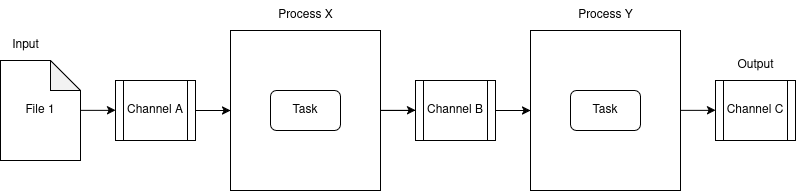

The diagram above was exported from draw.io. Its source (the exported page's mxGraphModel, read from the mxfile embedded in the PNG):
<mxGraphModel dx="815" dy="433" grid="1" gridSize="10" guides="1" tooltips="1" connect="1" arrows="1" fold="1" page="1" pageScale="1" pageWidth="827" pageHeight="1169" math="0" shadow="0">
  <root>
    <mxCell id="WIyWlLk6GJQsqaUBKTNV-0" />
    <mxCell id="WIyWlLk6GJQsqaUBKTNV-1" parent="WIyWlLk6GJQsqaUBKTNV-0" />
    <mxCell id="BieRHyMxslPKjYa4Aorz-45" value="" style="group" vertex="1" connectable="0" parent="WIyWlLk6GJQsqaUBKTNV-1">
      <mxGeometry x="655" y="40" width="265" height="190" as="geometry" />
    </mxCell>
    <mxCell id="BieRHyMxslPKjYa4Aorz-39" value="Process Y" style="text;html=1;align=center;verticalAlign=middle;resizable=0;points=[];autosize=1;strokeColor=none;fillColor=none;container=0;" vertex="1" parent="BieRHyMxslPKjYa4Aorz-45">
      <mxGeometry x="35" width="80" height="30" as="geometry" />
    </mxCell>
    <mxCell id="BieRHyMxslPKjYa4Aorz-40" value="Channel C" style="shape=process;whiteSpace=wrap;html=1;backgroundOutline=1;container=0;" vertex="1" parent="BieRHyMxslPKjYa4Aorz-45">
      <mxGeometry x="185" y="80" width="80" height="60" as="geometry" />
    </mxCell>
    <mxCell id="BieRHyMxslPKjYa4Aorz-41" style="edgeStyle=orthogonalEdgeStyle;rounded=0;orthogonalLoop=1;jettySize=auto;html=1;exitX=1;exitY=0.5;exitDx=0;exitDy=0;" edge="1" parent="BieRHyMxslPKjYa4Aorz-45">
      <mxGeometry relative="1" as="geometry">
        <mxPoint x="150" y="109.86000000000001" as="sourcePoint" />
        <mxPoint x="185" y="109.86000000000001" as="targetPoint" />
      </mxGeometry>
    </mxCell>
    <mxCell id="BieRHyMxslPKjYa4Aorz-42" value="Output" style="text;html=1;align=center;verticalAlign=middle;resizable=0;points=[];autosize=1;strokeColor=none;fillColor=none;container=0;" vertex="1" parent="BieRHyMxslPKjYa4Aorz-45">
      <mxGeometry x="195" y="50" width="60" height="30" as="geometry" />
    </mxCell>
    <mxCell id="BieRHyMxslPKjYa4Aorz-43" value="" style="rounded=0;whiteSpace=wrap;html=1;container=0;" vertex="1" parent="BieRHyMxslPKjYa4Aorz-45">
      <mxGeometry y="30" width="150" height="160" as="geometry" />
    </mxCell>
    <mxCell id="BieRHyMxslPKjYa4Aorz-44" value="Task" style="rounded=1;whiteSpace=wrap;html=1;fontSize=12;glass=0;strokeWidth=1;shadow=0;container=0;" vertex="1" parent="BieRHyMxslPKjYa4Aorz-45">
      <mxGeometry x="40" y="90" width="70" height="40" as="geometry" />
    </mxCell>
    <mxCell id="BieRHyMxslPKjYa4Aorz-46" value="" style="group" vertex="1" connectable="0" parent="WIyWlLk6GJQsqaUBKTNV-1">
      <mxGeometry x="125" y="40" width="495" height="190" as="geometry" />
    </mxCell>
    <mxCell id="G9BhuTvTf2cXfmVLz2WI-20" value="File 1" style="shape=note;whiteSpace=wrap;html=1;backgroundOutline=1;darkOpacity=0.05;container=0;" parent="BieRHyMxslPKjYa4Aorz-46" vertex="1">
      <mxGeometry y="60" width="80" height="100" as="geometry" />
    </mxCell>
    <mxCell id="G9BhuTvTf2cXfmVLz2WI-26" value="Input" style="text;html=1;align=center;verticalAlign=middle;resizable=0;points=[];autosize=1;strokeColor=none;fillColor=none;container=0;" parent="BieRHyMxslPKjYa4Aorz-46" vertex="1">
      <mxGeometry y="30" width="50" height="30" as="geometry" />
    </mxCell>
    <mxCell id="BieRHyMxslPKjYa4Aorz-32" value="Process X" style="text;html=1;align=center;verticalAlign=middle;resizable=0;points=[];autosize=1;strokeColor=none;fillColor=none;container=0;" vertex="1" parent="BieRHyMxslPKjYa4Aorz-46">
      <mxGeometry x="265" width="80" height="30" as="geometry" />
    </mxCell>
    <mxCell id="BieRHyMxslPKjYa4Aorz-34" style="edgeStyle=orthogonalEdgeStyle;rounded=0;orthogonalLoop=1;jettySize=auto;html=1;exitX=1;exitY=0.5;exitDx=0;exitDy=0;" edge="1" parent="BieRHyMxslPKjYa4Aorz-46" source="G9BhuTvTf2cXfmVLz2WI-21" target="G9BhuTvTf2cXfmVLz2WI-22">
      <mxGeometry relative="1" as="geometry" />
    </mxCell>
    <mxCell id="G9BhuTvTf2cXfmVLz2WI-21" value="Channel A" style="shape=process;whiteSpace=wrap;html=1;backgroundOutline=1;container=0;" parent="BieRHyMxslPKjYa4Aorz-46" vertex="1">
      <mxGeometry x="115" y="80" width="80" height="60" as="geometry" />
    </mxCell>
    <mxCell id="BieRHyMxslPKjYa4Aorz-47" value="" style="edgeStyle=orthogonalEdgeStyle;rounded=0;orthogonalLoop=1;jettySize=auto;html=1;" edge="1" parent="BieRHyMxslPKjYa4Aorz-46" source="G9BhuTvTf2cXfmVLz2WI-27" target="G9BhuTvTf2cXfmVLz2WI-24">
      <mxGeometry relative="1" as="geometry" />
    </mxCell>
    <mxCell id="G9BhuTvTf2cXfmVLz2WI-27" value="Channel B" style="shape=process;whiteSpace=wrap;html=1;backgroundOutline=1;container=0;" parent="BieRHyMxslPKjYa4Aorz-46" vertex="1">
      <mxGeometry x="415" y="80" width="80" height="60" as="geometry" />
    </mxCell>
    <mxCell id="BieRHyMxslPKjYa4Aorz-35" style="edgeStyle=orthogonalEdgeStyle;rounded=0;orthogonalLoop=1;jettySize=auto;html=1;exitX=1;exitY=0.5;exitDx=0;exitDy=0;" edge="1" parent="BieRHyMxslPKjYa4Aorz-46">
      <mxGeometry relative="1" as="geometry">
        <mxPoint x="80" y="109.86000000000001" as="sourcePoint" />
        <mxPoint x="115" y="109.86000000000001" as="targetPoint" />
      </mxGeometry>
    </mxCell>
    <mxCell id="BieRHyMxslPKjYa4Aorz-36" style="edgeStyle=orthogonalEdgeStyle;rounded=0;orthogonalLoop=1;jettySize=auto;html=1;exitX=1;exitY=0.5;exitDx=0;exitDy=0;" edge="1" parent="BieRHyMxslPKjYa4Aorz-46">
      <mxGeometry relative="1" as="geometry">
        <mxPoint x="380" y="109.86000000000001" as="sourcePoint" />
        <mxPoint x="415" y="109.86000000000001" as="targetPoint" />
      </mxGeometry>
    </mxCell>
    <mxCell id="G9BhuTvTf2cXfmVLz2WI-22" value="" style="rounded=0;whiteSpace=wrap;html=1;container=0;" parent="BieRHyMxslPKjYa4Aorz-46" vertex="1">
      <mxGeometry x="230" y="30" width="150" height="160" as="geometry" />
    </mxCell>
    <mxCell id="G9BhuTvTf2cXfmVLz2WI-24" value="Task" style="rounded=1;whiteSpace=wrap;html=1;fontSize=12;glass=0;strokeWidth=1;shadow=0;container=0;" parent="BieRHyMxslPKjYa4Aorz-46" vertex="1">
      <mxGeometry x="270" y="90" width="70" height="40" as="geometry" />
    </mxCell>
    <mxCell id="BieRHyMxslPKjYa4Aorz-48" style="edgeStyle=orthogonalEdgeStyle;rounded=0;orthogonalLoop=1;jettySize=auto;html=1;exitX=1;exitY=0.5;exitDx=0;exitDy=0;" edge="1" parent="WIyWlLk6GJQsqaUBKTNV-1">
      <mxGeometry relative="1" as="geometry">
        <mxPoint x="620" y="150" as="sourcePoint" />
        <mxPoint x="655" y="150" as="targetPoint" />
      </mxGeometry>
    </mxCell>
  </root>
</mxGraphModel>